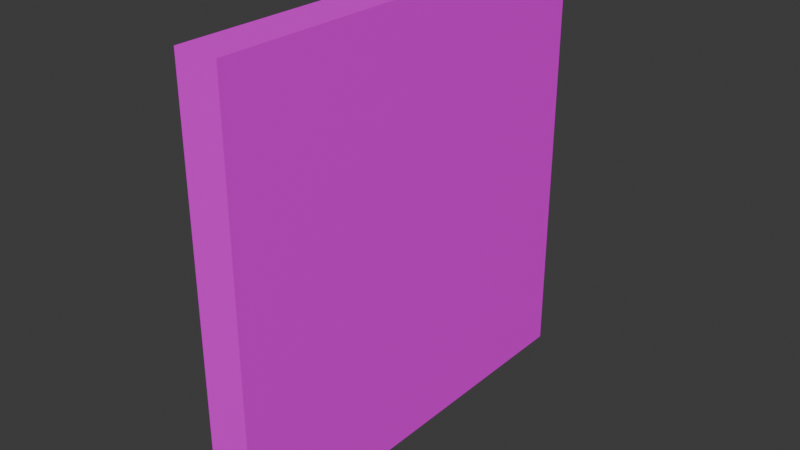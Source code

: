 # Source: door_placeholder.blend  (saved by Blender 4.0.36; exported with 4.5.12 LTS)
import bpy
from mathutils import Matrix  # noqa: F401  (used for matrix-valued properties, if any)

bpy.ops.wm.read_factory_settings(use_empty=True)
scene = bpy.context.scene
scene.name = 'Scene'

# ---- collections
col_collection = bpy.data.collections.new('Collection'); scene.collection.children.link(col_collection)

# ---- images (referenced by path relative to the original .blend; pixels are not part of the script)
import os
ASSET_DIR = os.environ.get("B2B_ASSET_DIR", "")  # directory of the original .blend (textures are referenced by path, not embedded)
HERE = os.path.dirname(os.path.abspath(__file__))  # packed textures are extracted next to this script under _unpacked/

def load_image(name, relpath, width, height, colorspace="sRGB"):
    """Load a texture the original file referenced (path relative to the .blend, or extracted next to this script)."""
    p = next((c for c in (os.path.join(HERE, relpath), os.path.join(ASSET_DIR, relpath)) if relpath and os.path.exists(c)), "")
    if p:
        img = bpy.data.images.load(p, check_existing=True)
        img.name = name
    else:  # same state as the original file: an image datablock whose file is absent (Cycles renders it pink)
        img = bpy.data.images.new(name, width, height)
        img.source = "FILE"
        img.filepath = "//" + (relpath or name)
    img.colorspace_settings.name = colorspace
    return img
img_doortexture = load_image('doorTexture', 'doorTexture.png', 1024, 1024, 'sRGB')

# ---- materials (node trees are filled in below, after node groups)
mat_material = bpy.data.materials.new('Material')
mat_material.alpha_threshold = 0.0
mat_material.use_transparent_shadow = False
mat_material.roughness = 0.5
mat_material.line_color = (0.0, 0.0, 0.0, 1.0)

# ---- material node trees
mat_material.use_nodes = True; mat_material.node_tree.nodes.clear()
_N = mat_material.node_tree.nodes; _L = mat_material.node_tree.links
n0 = _N.new('ShaderNodeOutputMaterial'); n0.name = 'Material Output'; n0.location = (300, 300)
n1 = _N.new('ShaderNodeBsdfPrincipled'); n1.name = 'Principled BSDF'; n1.location = (10, 300)
n1.inputs[3].default_value = 1.45
n2 = _N.new('ShaderNodeTexImage'); n2.name = 'Image Texture'; n2.location = (-341, 257)
n2.image = img_doortexture
_L.new(n1.outputs[0], n0.inputs[0])
_L.new(n2.outputs[0], n1.inputs[0])
n0.is_active_output = True

# ---- world
world_world = bpy.data.worlds.new('World'); scene.world = world_world
world_world.use_nodes = True; world_world.node_tree.nodes.clear()
_N = world_world.node_tree.nodes; _L = world_world.node_tree.links
n0 = _N.new('ShaderNodeOutputWorld'); n0.name = 'World Output'; n0.location = (300, 300)
n1 = _N.new('ShaderNodeBackground'); n1.name = 'Background'; n1.location = (10, 300)
n1.inputs[0].default_value = (0.05088, 0.05088, 0.05088, 1.0)
_L.new(n1.outputs[0], n0.inputs[0])
n0.is_active_output = True
world_world.color = (0.05088, 0.05088, 0.05088)
world_world.use_sun_shadow = False
world_world.sun_shadow_jitter_overblur = 0.0

# ---- meshes
me_cube = bpy.data.meshes.new('Cube')
me_cube.from_pydata([(0.1, 1.0, 1.0), (0.1, 1.0, -1.0), (0.1, -1.0, 1.0), (0.1, -1.0, -1.0), (-0.1, 1.0, 1.0), (-0.1, 1.0, -1.0), (-0.1, -1.0, 1.0), (-0.1, -1.0, -1.0)], [], [(0, 4, 6, 2), (3, 2, 6, 7), (7, 6, 4, 5), (5, 1, 3, 7), (1, 0, 2, 3), (5, 4, 0, 1)])
_uv = me_cube.uv_layers.new(name='UVMap')
_uv.uv.foreach_set('vector', [0.625, 0.5, 0.875, 0.5, 0.875, 0.75, 0.625, 0.75, 0.375, 0.75, 0.625, 0.75, 0.625, 1.0, 0.375, 1.0, 0.375, 0.0, 0.625, 0.0, 0.625, 0.25, 0.375, 0.25, 0.125, 0.5, 0.375, 0.5, 0.375, 0.75, 0.125, 0.75, 0.375, 0.5, 0.625, 0.5, 0.625, 0.75, 0.375, 0.75, 0.375, 0.25, 0.625, 0.25, 0.625, 0.5, 0.375, 0.5])
me_cube.materials.append(mat_material)
me_cube.use_mirror_vertex_groups = False
me_cube.update()

# ---- objects
ob_door_col = bpy.data.objects.new('door_col', me_cube)

# ---- transforms, parenting, visibility, modifiers, constraints
ob_door_col.location = (0.0, 0.0, 0.0)
ob_door_col.lock_rotations_4d = False
ob_door_col.empty_display_type = 'ARROWS'
ob_door_col.lineart.crease_threshold = 0.0

# ---- collection membership
col_collection.objects.link(ob_door_col)

# ---- scene / render settings (as saved in the file)
scene.frame_start = 1; scene.frame_end = 250; scene.frame_set(1)
scene.render.engine = 'BLENDER_EEVEE_NEXT'
scene.cycles.sampling_pattern = 'TABULATED_SOBOL'
bpy.context.view_layer.update()

# ---- added for rendering (the .blend has no active camera and no usable light): camera, sun
cam_auto = bpy.data.cameras.new('AutoCamera')
cam_auto.lens = 50.0
cam_auto.sensor_width = 36.0
cam_auto.clip_end = 1000.0
ob_auto_camera = bpy.data.objects.new('AutoCamera', cam_auto)
scene.collection.objects.link(ob_auto_camera)
ob_auto_camera.location = (2.62346, -3.14816, 2.09877)
ob_auto_camera.rotation_euler = (1.09748, -7.21219e-08, 0.694738)
scene.camera = ob_auto_camera
light_auto_sun = bpy.data.lights.new('AutoSun', 'SUN')
light_auto_sun.energy = 3.0
light_auto_sun.angle = 0.0523599
ob_auto_sun = bpy.data.objects.new('AutoSun', light_auto_sun)
scene.collection.objects.link(ob_auto_sun)
ob_auto_sun.rotation_euler = (0.872665, 0.174533, 0.523599)
bpy.context.view_layer.update()
